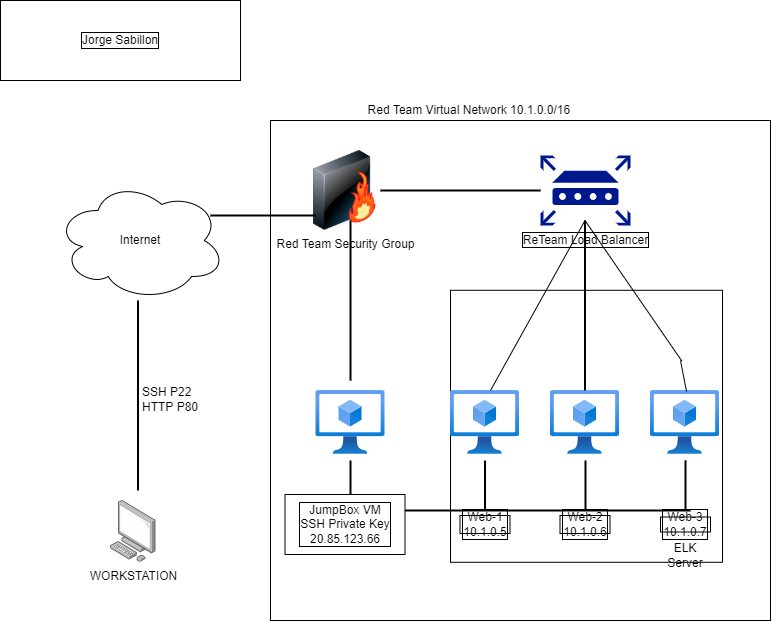

The diagram above was exported from draw.io. Its source (the exported page's mxGraphModel, read from the mxfile embedded in the PNG):
<mxGraphModel dx="1662" dy="705" grid="1" gridSize="10" guides="1" tooltips="1" connect="1" arrows="1" fold="1" page="1" pageScale="1" pageWidth="850" pageHeight="1100" math="0" shadow="0">
  <root>
    <mxCell id="0" />
    <mxCell id="1" parent="0" />
    <mxCell id="KaJi6ATV9-meo7OjI0rt-1" value="" style="whiteSpace=wrap;html=1;aspect=fixed;" parent="1" vertex="1">
      <mxGeometry x="280" y="150" width="500" height="500" as="geometry" />
    </mxCell>
    <mxCell id="KaJi6ATV9-meo7OjI0rt-11" value="" style="whiteSpace=wrap;html=1;aspect=fixed;labelBorderColor=default;" parent="1" vertex="1">
      <mxGeometry x="460" y="319.8" width="272" height="272" as="geometry" />
    </mxCell>
    <mxCell id="KaJi6ATV9-meo7OjI0rt-2" value="WORKSTATION" style="points=[];aspect=fixed;html=1;align=center;shadow=0;dashed=0;image;image=img/lib/allied_telesis/computer_and_terminals/Personal_Computer.svg;" parent="1" vertex="1">
      <mxGeometry x="120" y="530" width="45.6" height="61.800000000000004" as="geometry" />
    </mxCell>
    <mxCell id="KaJi6ATV9-meo7OjI0rt-3" value="Internet" style="ellipse;shape=cloud;whiteSpace=wrap;html=1;" parent="1" vertex="1">
      <mxGeometry x="65" y="210" width="170" height="120" as="geometry" />
    </mxCell>
    <mxCell id="KaJi6ATV9-meo7OjI0rt-4" value="SSH P22&lt;br&gt;HTTP P80" style="line;strokeWidth=2;direction=south;html=1;labelPosition=right;verticalLabelPosition=middle;align=left;verticalAlign=middle;" parent="1" vertex="1">
      <mxGeometry x="145" y="330" width="5" height="190" as="geometry" />
    </mxCell>
    <mxCell id="KaJi6ATV9-meo7OjI0rt-5" value="Red Team Virtual Network 10.1.0.0/16&amp;nbsp;" style="text;html=1;align=center;verticalAlign=middle;resizable=0;points=[];autosize=1;strokeColor=none;fillColor=none;" parent="1" vertex="1">
      <mxGeometry x="370" y="130" width="220" height="20" as="geometry" />
    </mxCell>
    <mxCell id="KaJi6ATV9-meo7OjI0rt-6" value="Red Team Security Group" style="image;html=1;image=img/lib/clip_art/networking/Firewall-page1_128x128.png" parent="1" vertex="1">
      <mxGeometry x="314.5" y="180" width="80" height="80" as="geometry" />
    </mxCell>
    <mxCell id="KaJi6ATV9-meo7OjI0rt-7" value="" style="aspect=fixed;html=1;points=[];align=center;image;fontSize=12;image=img/lib/azure2/compute/Virtual_Machines_Classic.svg;" parent="1" vertex="1">
      <mxGeometry x="325.5" y="420" width="69" height="64" as="geometry" />
    </mxCell>
    <mxCell id="KaJi6ATV9-meo7OjI0rt-8" value="" style="aspect=fixed;html=1;points=[];align=center;image;fontSize=12;image=img/lib/azure2/compute/Virtual_Machines_Classic.svg;" parent="1" vertex="1">
      <mxGeometry x="560" y="420" width="69" height="64" as="geometry" />
    </mxCell>
    <mxCell id="KaJi6ATV9-meo7OjI0rt-9" value="" style="aspect=fixed;html=1;points=[];align=center;image;fontSize=12;image=img/lib/azure2/compute/Virtual_Machines_Classic.svg;" parent="1" vertex="1">
      <mxGeometry x="460" y="420" width="69" height="64" as="geometry" />
    </mxCell>
    <mxCell id="KaJi6ATV9-meo7OjI0rt-10" value="" style="aspect=fixed;html=1;points=[];align=center;image;fontSize=12;image=img/lib/azure2/compute/Virtual_Machines_Classic.svg;" parent="1" vertex="1">
      <mxGeometry x="660" y="420" width="69" height="64" as="geometry" />
    </mxCell>
    <mxCell id="KaJi6ATV9-meo7OjI0rt-14" value="" style="line;strokeWidth=2;html=1;labelBorderColor=default;" parent="1" vertex="1">
      <mxGeometry x="390" y="215" width="160" height="10" as="geometry" />
    </mxCell>
    <mxCell id="KaJi6ATV9-meo7OjI0rt-15" value="" style="line;strokeWidth=2;direction=south;html=1;labelBorderColor=default;" parent="1" vertex="1">
      <mxGeometry x="355" y="250" width="10" height="160" as="geometry" />
    </mxCell>
    <mxCell id="KaJi6ATV9-meo7OjI0rt-16" value="ReTeam Load Balancer" style="sketch=0;aspect=fixed;pointerEvents=1;shadow=0;dashed=0;html=1;strokeColor=none;labelPosition=center;verticalLabelPosition=bottom;verticalAlign=top;align=center;fillColor=#00188D;shape=mxgraph.mscae.enterprise.router;labelBorderColor=default;" parent="1" vertex="1">
      <mxGeometry x="550" y="184.9" width="90" height="70.2" as="geometry" />
    </mxCell>
    <mxCell id="KaJi6ATV9-meo7OjI0rt-23" value="" style="endArrow=none;html=1;rounded=0;" parent="1" target="KaJi6ATV9-meo7OjI0rt-25" edge="1">
      <mxGeometry relative="1" as="geometry">
        <mxPoint x="355" y="540" as="sourcePoint" />
        <mxPoint x="510" y="540" as="targetPoint" />
      </mxGeometry>
    </mxCell>
    <mxCell id="KaJi6ATV9-meo7OjI0rt-24" value="Text" style="edgeLabel;html=1;align=center;verticalAlign=middle;resizable=0;points=[];" parent="KaJi6ATV9-meo7OjI0rt-23" vertex="1" connectable="0">
      <mxGeometry x="-0.3548" relative="1" as="geometry">
        <mxPoint as="offset" />
      </mxGeometry>
    </mxCell>
    <mxCell id="KaJi6ATV9-meo7OjI0rt-25" value="" style="line;strokeWidth=2;html=1;labelBorderColor=default;" parent="1" vertex="1">
      <mxGeometry x="360" y="535" width="340" height="10" as="geometry" />
    </mxCell>
    <mxCell id="KaJi6ATV9-meo7OjI0rt-26" value="" style="line;strokeWidth=2;direction=south;html=1;labelBorderColor=default;" parent="1" vertex="1">
      <mxGeometry x="690" y="490" width="10" height="50" as="geometry" />
    </mxCell>
    <mxCell id="KaJi6ATV9-meo7OjI0rt-27" value="" style="line;strokeWidth=2;direction=south;html=1;labelBorderColor=default;" parent="1" vertex="1">
      <mxGeometry x="590" y="490" width="10" height="50" as="geometry" />
    </mxCell>
    <mxCell id="KaJi6ATV9-meo7OjI0rt-28" value="" style="line;strokeWidth=2;direction=south;html=1;labelBorderColor=default;" parent="1" vertex="1">
      <mxGeometry x="489.5" y="490" width="10" height="50" as="geometry" />
    </mxCell>
    <mxCell id="KaJi6ATV9-meo7OjI0rt-29" value="" style="line;strokeWidth=2;direction=south;html=1;labelBorderColor=default;" parent="1" vertex="1">
      <mxGeometry x="355" y="490" width="10" height="40" as="geometry" />
    </mxCell>
    <mxCell id="KaJi6ATV9-meo7OjI0rt-30" value="" style="endArrow=none;html=1;rounded=0;entryX=0;entryY=0.5;entryDx=0;entryDy=0;entryPerimeter=0;" parent="1" target="KaJi6ATV9-meo7OjI0rt-31" edge="1">
      <mxGeometry width="50" height="50" relative="1" as="geometry">
        <mxPoint x="500" y="420" as="sourcePoint" />
        <mxPoint x="510" y="410" as="targetPoint" />
      </mxGeometry>
    </mxCell>
    <mxCell id="KaJi6ATV9-meo7OjI0rt-31" value="" style="line;strokeWidth=2;direction=south;html=1;labelBorderColor=default;" parent="1" vertex="1">
      <mxGeometry x="589.5" y="250" width="10" height="170" as="geometry" />
    </mxCell>
    <mxCell id="KaJi6ATV9-meo7OjI0rt-32" value="" style="endArrow=none;html=1;rounded=0;entryX=0;entryY=0.5;entryDx=0;entryDy=0;entryPerimeter=0;exitX=0.522;exitY=0.016;exitDx=0;exitDy=0;exitPerimeter=0;startArrow=none;" parent="1" target="KaJi6ATV9-meo7OjI0rt-31" edge="1">
      <mxGeometry width="50" height="50" relative="1" as="geometry">
        <mxPoint x="691.3200000000002" y="390.48" as="sourcePoint" />
        <mxPoint x="710" y="370" as="targetPoint" />
      </mxGeometry>
    </mxCell>
    <mxCell id="KaJi6ATV9-meo7OjI0rt-33" value="Web-1&lt;br&gt;10.1.0.5" style="rounded=0;whiteSpace=wrap;html=1;labelBorderColor=default;" parent="1" vertex="1">
      <mxGeometry x="469.5" y="545" width="50" height="18" as="geometry" />
    </mxCell>
    <mxCell id="KaJi6ATV9-meo7OjI0rt-34" value="Web-2&lt;br&gt;10.1.0.6" style="rounded=0;whiteSpace=wrap;html=1;labelBorderColor=default;" parent="1" vertex="1">
      <mxGeometry x="569.5" y="545" width="50" height="18" as="geometry" />
    </mxCell>
    <mxCell id="KaJi6ATV9-meo7OjI0rt-35" value="Web-3&lt;br&gt;10.1.0.7" style="rounded=0;whiteSpace=wrap;html=1;labelBorderColor=default;" parent="1" vertex="1">
      <mxGeometry x="670" y="546.5" width="50" height="15" as="geometry" />
    </mxCell>
    <mxCell id="KaJi6ATV9-meo7OjI0rt-36" value="JumpBox VM&lt;br&gt;SSH Private Key&lt;br&gt;20.85.123.66" style="rounded=0;whiteSpace=wrap;html=1;labelBorderColor=default;" parent="1" vertex="1">
      <mxGeometry x="294.5" y="524" width="120" height="60" as="geometry" />
    </mxCell>
    <mxCell id="KaJi6ATV9-meo7OjI0rt-37" value="" style="line;strokeWidth=2;html=1;labelBorderColor=default;" parent="1" vertex="1">
      <mxGeometry x="220" y="240" width="105.6" height="10" as="geometry" />
    </mxCell>
    <mxCell id="KaJi6ATV9-meo7OjI0rt-38" value="Jorge Sabillon" style="rounded=0;whiteSpace=wrap;html=1;labelBorderColor=default;" parent="1" vertex="1">
      <mxGeometry x="10" y="30" width="240" height="80" as="geometry" />
    </mxCell>
    <mxCell id="dq1HLMZx76kvXZrX3Fwf-2" value="" style="endArrow=none;html=1;rounded=0;exitX=0.522;exitY=0.016;exitDx=0;exitDy=0;exitPerimeter=0;" edge="1" parent="1" source="KaJi6ATV9-meo7OjI0rt-10">
      <mxGeometry width="50" height="50" relative="1" as="geometry">
        <mxPoint x="696.018" y="421.0239999999999" as="sourcePoint" />
        <mxPoint x="690" y="390" as="targetPoint" />
      </mxGeometry>
    </mxCell>
    <mxCell id="dq1HLMZx76kvXZrX3Fwf-3" value="ELK Server&lt;br&gt;" style="text;html=1;strokeColor=none;fillColor=none;align=center;verticalAlign=middle;whiteSpace=wrap;rounded=0;" vertex="1" parent="1">
      <mxGeometry x="665" y="570" width="60" height="30" as="geometry" />
    </mxCell>
  </root>
</mxGraphModel>